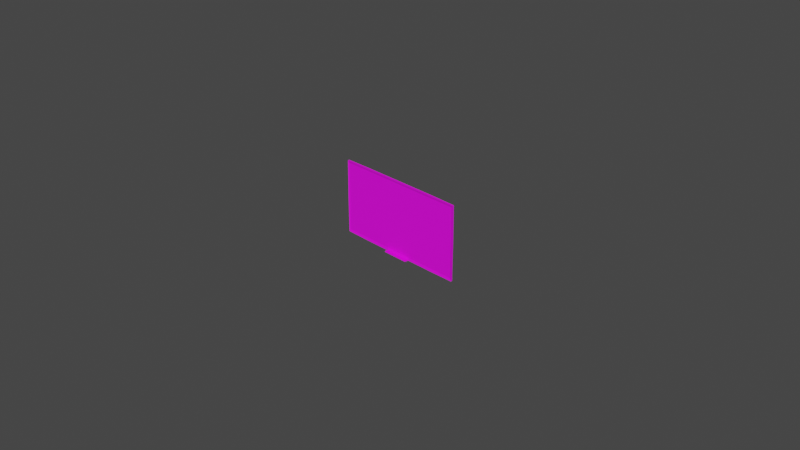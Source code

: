 # Source: WhiteBoard.blend  (saved by Blender 3.1.7; exported with 4.5.12 LTS)
import bpy
from mathutils import Matrix  # noqa: F401  (used for matrix-valued properties, if any)

bpy.ops.wm.read_factory_settings(use_empty=True)
scene = bpy.context.scene
scene.name = 'Scene'

# ---- collections
col_collection = bpy.data.collections.new('Collection'); scene.collection.children.link(col_collection)

# ---- images (referenced by path relative to the original .blend; pixels are not part of the script)
import os
ASSET_DIR = os.environ.get("B2B_ASSET_DIR", "")  # directory of the original .blend (textures are referenced by path, not embedded)
HERE = os.path.dirname(os.path.abspath(__file__))  # packed textures are extracted next to this script under _unpacked/

def load_image(name, relpath, width, height, colorspace="sRGB"):
    """Load a texture the original file referenced (path relative to the .blend, or extracted next to this script)."""
    p = next((c for c in (os.path.join(HERE, relpath), os.path.join(ASSET_DIR, relpath)) if relpath and os.path.exists(c)), "")
    if p:
        img = bpy.data.images.load(p, check_existing=True)
        img.name = name
    else:  # same state as the original file: an image datablock whose file is absent (Cycles renders it pink)
        img = bpy.data.images.new(name, width, height)
        img.source = "FILE"
        img.filepath = "//" + (relpath or name)
    img.colorspace_settings.name = colorspace
    return img
img_whiteboard_powercodes_png = load_image('whiteboard_powercodes.png', 'whiteboard_powercodes.png', 1024, 1024, 'sRGB')

# ---- materials (node trees are filled in below, after node groups)
mat_material_001 = bpy.data.materials.new('Material.001')
mat_material_001.use_transparent_shadow = False

# ---- material node trees
mat_material_001.use_nodes = True; mat_material_001.node_tree.nodes.clear()
_N = mat_material_001.node_tree.nodes; _L = mat_material_001.node_tree.links
n0 = _N.new('ShaderNodeBsdfPrincipled'); n0.name = 'Principled BSDF'; n0.location = (10, 300)
n0.distribution = 'GGX'
n0.subsurface_method = 'RANDOM_WALK_SKIN'
n0.inputs[3].default_value = 1.45
n0.inputs[27].default_value = (0.0, 0.0, 0.0, 1.0)
n0.inputs[28].default_value = 1.0
n1 = _N.new('ShaderNodeOutputMaterial'); n1.name = 'Material Output'; n1.location = (300, 300)
n2 = _N.new('ShaderNodeTexImage'); n2.name = 'Image Texture'; n2.location = (-280, 280)
n2.image = img_whiteboard_powercodes_png
_L.new(n0.outputs[0], n1.inputs[0])
_L.new(n2.outputs[0], n0.inputs[0])
n1.is_active_output = True

# ---- world
world_world = bpy.data.worlds.new('World'); scene.world = world_world
world_world.use_nodes = True; world_world.node_tree.nodes.clear()
_N = world_world.node_tree.nodes; _L = world_world.node_tree.links
n0 = _N.new('ShaderNodeOutputWorld'); n0.name = 'World Output'; n0.location = (300, 300)
n1 = _N.new('ShaderNodeBackground'); n1.name = 'Background'; n1.location = (10, 300)
n1.inputs[0].default_value = (0.05088, 0.05088, 0.05088, 1.0)
_L.new(n1.outputs[0], n0.inputs[0])
n0.is_active_output = True
world_world.color = (0.05088, 0.05088, 0.05088)
world_world.use_sun_shadow = False
world_world.sun_shadow_jitter_overblur = 0.0

# ---- cameras
cam_camera = bpy.data.cameras.new('Camera')
cam_camera.clip_end = 100.0
cam_camera.ortho_scale = 7.314

# ---- meshes
me_plane = bpy.data.meshes.new('Plane')
me_plane.from_pydata([(-0.759, 1.647e-07, -0.4082), (0.759, 1.647e-07, -0.4082), (-0.759, -1.647e-07, 0.4082), (0.759, -1.647e-07, 0.4082), (-0.7382, -0.00599, 0.3869), (-0.7382, -0.00599, -0.3869), (0.7382, -0.00599, -0.3869), (0.7382, -0.00599, 0.3869), (-0.759, -0.01648, -0.4082), (0.759, -0.01648, -0.4082), (-0.759, -0.01648, 0.4082), (0.759, -0.01648, 0.4082), (-0.7382, -0.01049, 0.3869), (-0.7382, -0.01049, -0.3869), (0.7382, -0.01049, -0.3869), (0.7382, -0.01049, 0.3869), (-0.4429, -0.00599, -0.3869), (-0.1476, -0.00599, -0.3869), (0.1476, -0.00599, -0.3869), (0.4429, -0.00599, -0.3869), (0.4429, -0.00599, 0.3869), (0.1476, -0.00599, 0.3869), (-0.1476, -0.00599, 0.3869), (-0.4429, -0.00599, 0.3869), (-0.4554, 1.647e-07, -0.4082), (-0.1518, 1.647e-07, -0.4082), (0.1518, 1.647e-07, -0.4082), (0.4554, 1.647e-07, -0.4082), (0.4554, -1.647e-07, 0.4082), (0.1518, -1.647e-07, 0.4082), (-0.1518, -1.647e-07, 0.4082), (-0.4554, -1.647e-07, 0.4082), (-0.4429, -0.01049, -0.3869), (-0.1476, -0.01049, -0.3869), (0.1476, -0.01049, -0.3869), (0.4429, -0.01049, -0.3869), (0.4429, -0.01049, 0.3869), (0.1476, -0.01049, 0.3869), (-0.1476, -0.01049, 0.3869), (-0.4429, -0.01049, 0.3869), (-0.4554, -0.01648, -0.4082), (-0.1518, -0.01648, -0.4082), (0.1518, -0.01648, -0.4082), (0.4554, -0.01648, -0.4082), (0.4554, -0.01648, 0.4082), (0.1518, -0.01648, 0.4082), (-0.1518, -0.01648, 0.4082), (-0.4554, -0.01648, 0.4082), (-0.7382, -0.00599, -1.999e-09), (0.7382, -0.00599, -1.999e-09), (-0.759, 0.0, 0.0), (0.759, 0.0, 0.0), (-0.7382, -0.01049, -3.502e-09), (0.7382, -0.01049, -3.502e-09), (-0.759, -0.01648, -5.501e-09), (0.759, -0.01648, -5.501e-09), (-0.4429, -0.01049, -3.502e-09), (-0.1476, -0.01049, -3.502e-09), (0.1476, -0.01049, -3.502e-09), (0.4429, -0.01049, -3.502e-09), (-0.4429, -0.00599, -1.999e-09), (-0.1476, -0.00599, -1.999e-09), (0.1476, -0.00599, -1.999e-09), (0.4429, -0.00599, -1.999e-09), (-0.7625, -0.0003963, -1.145e-10), (-0.7586, -0.0003961, -0.4126), (0.4495, -0.0003961, -0.4167), (0.7586, -0.0003961, -0.4126), (0.7625, -0.0003963, -1.145e-10), (0.7586, -0.0003965, 0.4126), (-0.4495, -0.0003965, 0.4167), (-0.7586, -0.0003965, 0.4126), (-0.7625, -0.01666, -5.544e-09), (-0.7586, -0.01666, -0.4126), (0.4495, -0.01666, -0.4167), (0.7586, -0.01666, -0.4126), (0.7625, -0.01666, -5.544e-09), (0.7586, -0.01666, 0.4126), (-0.4495, -0.01666, 0.4167), (-0.7586, -0.01666, 0.4126), (-0.4495, -0.0003961, -0.4167), (-0.1498, -0.0003961, -0.4167), (0.1498, -0.0003961, -0.4167), (0.4495, -0.0003965, 0.4167), (0.1498, -0.0003965, 0.4167), (-0.1498, -0.0003965, 0.4167), (-0.4495, -0.01666, -0.4167), (-0.1498, -0.01666, -0.4167), (0.1498, -0.01666, -0.4167), (0.4495, -0.01666, 0.4167), (0.1498, -0.01666, 0.4167), (-0.1498, -0.01666, 0.4167), (-0.1518, -0.06095, -0.4082), (-0.1498, -0.06056, -0.4167), (0.1498, -0.06056, -0.4167), (0.1518, -0.06095, -0.4082)], [], [(63, 20, 7, 49), (48, 50, 2, 4), (16, 24, 0, 5), (49, 51, 1, 6), (20, 28, 3, 7), (59, 53, 15, 36), (52, 12, 10, 54), (32, 13, 8, 40), (53, 14, 9, 55), (36, 15, 11, 44), (46, 45, 90, 91), (54, 10, 79, 72), (50, 0, 65, 64), (9, 43, 74, 75), (45, 44, 89, 90), (30, 31, 70, 85), (8, 54, 72, 73), (44, 11, 77, 89), (29, 30, 85, 84), (43, 42, 88, 74), (12, 39, 47, 10), (39, 38, 46, 47), (38, 37, 45, 46), (37, 36, 44, 45), (14, 35, 43, 9), (35, 34, 42, 43), (34, 33, 41, 42), (33, 32, 40, 41), (52, 56, 39, 12), (56, 57, 38, 39), (57, 58, 37, 38), (58, 59, 36, 37), (4, 2, 31, 23), (23, 31, 30, 22), (22, 30, 29, 21), (21, 29, 28, 20), (6, 1, 27, 19), (19, 27, 26, 18), (18, 26, 25, 17), (17, 25, 24, 16), (48, 4, 23, 60), (60, 23, 22, 61), (61, 22, 21, 62), (62, 21, 20, 63), (18, 62, 63, 19), (17, 61, 62, 18), (16, 60, 61, 17), (5, 48, 60, 16), (34, 35, 59, 58), (33, 34, 58, 57), (32, 33, 57, 56), (13, 32, 56, 52), (1, 51, 68, 67), (28, 29, 84, 83), (15, 53, 55, 11), (13, 52, 54, 8), (35, 14, 53, 59), (7, 3, 51, 49), (5, 0, 50, 48), (19, 63, 49, 6), (2, 50, 64, 71), (66, 67, 75, 74), (68, 69, 77, 76), (64, 65, 73, 72), (70, 71, 79, 78), (69, 83, 89, 77), (83, 84, 90, 89), (84, 85, 91, 90), (85, 70, 78, 91), (65, 80, 86, 73), (80, 81, 87, 86), (81, 82, 88, 87), (82, 66, 74, 88), (71, 64, 72, 79), (67, 68, 76, 75), (11, 55, 76, 77), (27, 1, 67, 66), (55, 9, 75, 76), (47, 46, 91, 78), (10, 47, 78, 79), (51, 3, 69, 68), (31, 2, 71, 70), (0, 24, 80, 65), (24, 25, 81, 80), (25, 26, 82, 81), (40, 8, 73, 86), (26, 27, 66, 82), (41, 40, 86, 87), (3, 28, 83, 69), (88, 94, 93, 87), (42, 41, 92, 95), (88, 42, 95, 94), (41, 87, 93, 92), (95, 92, 93, 94)])
_uv = me_plane.uv_layers.new(name='UVMap')
_uv.uv.foreach_set('vector', [0.7376, 0.2442, 0.7376, 0.4482, 0.8971, 0.4482, 0.8971, 0.2442, 0.0998, 0.2442, 0.08859, 0.2442, 0.08859, 0.4594, 0.0998, 0.4482, 0.2593, 0.04022, 0.2525, 0.02901, 0.08859, 0.02901, 0.0998, 0.04022, 0.8971, 0.2442, 0.9083, 0.2442, 0.9083, 0.02901, 0.8971, 0.04022, 0.7376, 0.4482, 0.7444, 0.4594, 0.9083, 0.4594, 0.8971, 0.4482, 0.7982, 0.7461, 0.997, 0.7461, 0.997, 0.9926, 0.7982, 0.9926, 0.0998, 0.2442, 0.0998, 0.4482, 0.08859, 0.4594, 0.08859, 0.2442, 0.2593, 0.04022, 0.0998, 0.04022, 0.08859, 0.02901, 0.2525, 0.02901, 0.8971, 0.2442, 0.8971, 0.04022, 0.9083, 0.02901, 0.9083, 0.2442, 0.7376, 0.4482, 0.8971, 0.4482, 0.9083, 0.4594, 0.7444, 0.4594, 0.4165, 0.4594, 0.5804, 0.4594, 0.5794, 0.4639, 0.4175, 0.4639, 0.08859, 0.2442, 0.08859, 0.4594, 0.08879, 0.4618, 0.08666, 0.2442, 0.08859, 0.2442, 0.08859, 0.02901, 0.08879, 0.02668, 0.08666, 0.2442, 0.9083, 0.02901, 0.7444, 0.02901, 0.7412, 0.02455, 0.9081, 0.02668, 0.5804, 0.4594, 0.7444, 0.4594, 0.7412, 0.4639, 0.5794, 0.4639, 0.4165, 0.4594, 0.2525, 0.4594, 0.2557, 0.4639, 0.4175, 0.4639, 0.08859, 0.02901, 0.08859, 0.2442, 0.08666, 0.2442, 0.08879, 0.02668, 0.7444, 0.4594, 0.9083, 0.4594, 0.9081, 0.4618, 0.7412, 0.4639, 0.5804, 0.4594, 0.4165, 0.4594, 0.4175, 0.4639, 0.5794, 0.4639, 0.7444, 0.02901, 0.5804, 0.02901, 0.5794, 0.02455, 0.7412, 0.02455, 0.0998, 0.4482, 0.2593, 0.4482, 0.2525, 0.4594, 0.08859, 0.4594, 0.2593, 0.4482, 0.4187, 0.4482, 0.4165, 0.4594, 0.2525, 0.4594, 0.4187, 0.4482, 0.5782, 0.4482, 0.5804, 0.4594, 0.4165, 0.4594, 0.5782, 0.4482, 0.7376, 0.4482, 0.7444, 0.4594, 0.5804, 0.4594, 0.8971, 0.04022, 0.7376, 0.04022, 0.7444, 0.02901, 0.9083, 0.02901, 0.7376, 0.04022, 0.5782, 0.04022, 0.5804, 0.02901, 0.7444, 0.02901, 0.5782, 0.04022, 0.4187, 0.04022, 0.4165, 0.02901, 0.5804, 0.02901, 0.4187, 0.04022, 0.2593, 0.04022, 0.2525, 0.02901, 0.4165, 0.02901, 0.00304, 0.7461, 0.2018, 0.7461, 0.2018, 0.9926, 0.00304, 0.9926, 0.2018, 0.7461, 0.4006, 0.7461, 0.4006, 0.9926, 0.2018, 0.9926, 0.4006, 0.7461, 0.5994, 0.7461, 0.5994, 0.9926, 0.4006, 0.9926, 0.5994, 0.7461, 0.7982, 0.7461, 0.7982, 0.9926, 0.5994, 0.9926, 0.0998, 0.4482, 0.08859, 0.4594, 0.2525, 0.4594, 0.2593, 0.4482, 0.2593, 0.4482, 0.2525, 0.4594, 0.4165, 0.4594, 0.4187, 0.4482, 0.4187, 0.4482, 0.4165, 0.4594, 0.5804, 0.4594, 0.5782, 0.4482, 0.5782, 0.4482, 0.5804, 0.4594, 0.7444, 0.4594, 0.7376, 0.4482, 0.8971, 0.04022, 0.9083, 0.02901, 0.7444, 0.02901, 0.7376, 0.04022, 0.7376, 0.04022, 0.7444, 0.02901, 0.5804, 0.02901, 0.5782, 0.04022, 0.5782, 0.04022, 0.5804, 0.02901, 0.4165, 0.02901, 0.4187, 0.04022, 0.4187, 0.04022, 0.4165, 0.02901, 0.2525, 0.02901, 0.2593, 0.04022, 0.0998, 0.2442, 0.0998, 0.4482, 0.2593, 0.4482, 0.2593, 0.2442, 0.2593, 0.2442, 0.2593, 0.4482, 0.4187, 0.4482, 0.4187, 0.2442, 0.4187, 0.2442, 0.4187, 0.4482, 0.5782, 0.4482, 0.5782, 0.2442, 0.5782, 0.2442, 0.5782, 0.4482, 0.7376, 0.4482, 0.7376, 0.2442, 0.5782, 0.04022, 0.5782, 0.2442, 0.7376, 0.2442, 0.7376, 0.04022, 0.4187, 0.04022, 0.4187, 0.2442, 0.5782, 0.2442, 0.5782, 0.04022, 0.2593, 0.04022, 0.2593, 0.2442, 0.4187, 0.2442, 0.4187, 0.04022, 0.0998, 0.04022, 0.0998, 0.2442, 0.2593, 0.2442, 0.2593, 0.04022, 0.5994, 0.4997, 0.7982, 0.4997, 0.7982, 0.7461, 0.5994, 0.7461, 0.4006, 0.4997, 0.5994, 0.4997, 0.5994, 0.7461, 0.4006, 0.7461, 0.2018, 0.4997, 0.4006, 0.4997, 0.4006, 0.7461, 0.2018, 0.7461, 0.00304, 0.4997, 0.2018, 0.4997, 0.2018, 0.7461, 0.00304, 0.7461, 0.9083, 0.02901, 0.9083, 0.2442, 0.9102, 0.2442, 0.9081, 0.02668, 0.7444, 0.4594, 0.5804, 0.4594, 0.5794, 0.4639, 0.7412, 0.4639, 0.8971, 0.4482, 0.8971, 0.2442, 0.9083, 0.2442, 0.9083, 0.4594, 0.0998, 0.04022, 0.0998, 0.2442, 0.08859, 0.2442, 0.08859, 0.02901, 0.7982, 0.4997, 0.997, 0.4997, 0.997, 0.7461, 0.7982, 0.7461, 0.8971, 0.4482, 0.9083, 0.4594, 0.9083, 0.2442, 0.8971, 0.2442, 0.0998, 0.04022, 0.08859, 0.02901, 0.08859, 0.2442, 0.0998, 0.2442, 0.7376, 0.04022, 0.7376, 0.2442, 0.8971, 0.2442, 0.8971, 0.04022, 0.08859, 0.4594, 0.08859, 0.2442, 0.08666, 0.2442, 0.08879, 0.4618, 0.7412, 0.02455, 0.9081, 0.02668, 0.9081, 0.02668, 0.7412, 0.02455, 0.9102, 0.2442, 0.9081, 0.4618, 0.9081, 0.4618, 0.9102, 0.2442, 0.08666, 0.2442, 0.08879, 0.02668, 0.08879, 0.02668, 0.08666, 0.2442, 0.2557, 0.4639, 0.08879, 0.4618, 0.08879, 0.4618, 0.2557, 0.4639, 0.9081, 0.4618, 0.7412, 0.4639, 0.7412, 0.4639, 0.9081, 0.4618, 0.7412, 0.4639, 0.5794, 0.4639, 0.5794, 0.4639, 0.7412, 0.4639, 0.5794, 0.4639, 0.4175, 0.4639, 0.4175, 0.4639, 0.5794, 0.4639, 0.4175, 0.4639, 0.2557, 0.4639, 0.2557, 0.4639, 0.4175, 0.4639, 0.08879, 0.02668, 0.2557, 0.02455, 0.2557, 0.02455, 0.08879, 0.02668, 0.2557, 0.02455, 0.4175, 0.02455, 0.4175, 0.02455, 0.2557, 0.02455, 0.4175, 0.02455, 0.5794, 0.02455, 0.5794, 0.02455, 0.4175, 0.02455, 0.5794, 0.02455, 0.7412, 0.02455, 0.7412, 0.02455, 0.5794, 0.02455, 0.08879, 0.4618, 0.08666, 0.2442, 0.08666, 0.2442, 0.08879, 0.4618, 0.9081, 0.02668, 0.9102, 0.2442, 0.9102, 0.2442, 0.9081, 0.02668, 0.9083, 0.4594, 0.9083, 0.2442, 0.9102, 0.2442, 0.9081, 0.4618, 0.7444, 0.02901, 0.9083, 0.02901, 0.9081, 0.02668, 0.7412, 0.02455, 0.9083, 0.2442, 0.9083, 0.02901, 0.9081, 0.02668, 0.9102, 0.2442, 0.2525, 0.4594, 0.4165, 0.4594, 0.4175, 0.4639, 0.2557, 0.4639, 0.08859, 0.4594, 0.2525, 0.4594, 0.2557, 0.4639, 0.08879, 0.4618, 0.9083, 0.2442, 0.9083, 0.4594, 0.9081, 0.4618, 0.9102, 0.2442, 0.2525, 0.4594, 0.08859, 0.4594, 0.08879, 0.4618, 0.2557, 0.4639, 0.08859, 0.02901, 0.2525, 0.02901, 0.2557, 0.02455, 0.08879, 0.02668, 0.2525, 0.02901, 0.4165, 0.02901, 0.4175, 0.02455, 0.2557, 0.02455, 0.4165, 0.02901, 0.5804, 0.02901, 0.5794, 0.02455, 0.4175, 0.02455, 0.2525, 0.02901, 0.08859, 0.02901, 0.08879, 0.02668, 0.2557, 0.02455, 0.5804, 0.02901, 0.7444, 0.02901, 0.7412, 0.02455, 0.5794, 0.02455, 0.4165, 0.02901, 0.2525, 0.02901, 0.2557, 0.02455, 0.4175, 0.02455, 0.9083, 0.4594, 0.7444, 0.4594, 0.7412, 0.4639, 0.9081, 0.4618, 0.5794, 0.02455, 0.5794, 0.02455, 0.4175, 0.02455, 0.4175, 0.02455, 0.5804, 0.02901, 0.4165, 0.02901, 0.4165, 0.02901, 0.5804, 0.02901, 0.5794, 0.02455, 0.5804, 0.02901, 0.5804, 0.02901, 0.5794, 0.02455, 0.4165, 0.02901, 0.4175, 0.02455, 0.4175, 0.02455, 0.4165, 0.02901, 0.5804, 0.02901, 0.4165, 0.02901, 0.4175, 0.02455, 0.5794, 0.02455])
me_plane.materials.append(mat_material_001)
me_plane.use_remesh_fix_poles = True
me_plane.use_remesh_preserve_attributes = False
me_plane.update()

# ---- objects
ob_camera = bpy.data.objects.new('Camera', cam_camera)
ob_whiteboard = bpy.data.objects.new('Whiteboard', me_plane)

# ---- transforms, parenting, visibility, modifiers, constraints
ob_camera.location = (7.359, -6.926, 4.958)
ob_camera.rotation_euler = (1.109, 0.0, 0.8149)
ob_camera.lock_rotations_4d = False
ob_camera.empty_display_type = 'ARROWS'
ob_camera.color = (0.0, 0.0, 0.0, 0.0)
ob_camera.display_type = 'WIRE'
ob_camera.lineart.crease_threshold = 0.0
ob_whiteboard.location = (0.0, 0.0, 0.0)

# ---- collection membership
col_collection.objects.link(ob_camera)
col_collection.objects.link(ob_whiteboard)

# ---- scene / render settings (as saved in the file)
scene.camera = ob_camera
scene.frame_start = 1; scene.frame_end = 250; scene.frame_set(1)
scene.render.engine = 'BLENDER_EEVEE_NEXT'
scene.cycles.sampling_pattern = 'TABULATED_SOBOL'
scene.cycles.use_light_tree = False
scene.view_settings.view_transform = 'Filmic'
bpy.context.view_layer.update()

# ---- added for rendering (the .blend has no usable light): sun
light_auto_sun = bpy.data.lights.new('AutoSun', 'SUN')
light_auto_sun.energy = 3.0
light_auto_sun.angle = 0.0523599
ob_auto_sun = bpy.data.objects.new('AutoSun', light_auto_sun)
scene.collection.objects.link(ob_auto_sun)
ob_auto_sun.rotation_euler = (0.872665, 0.174533, 0.523599)
bpy.context.view_layer.update()

